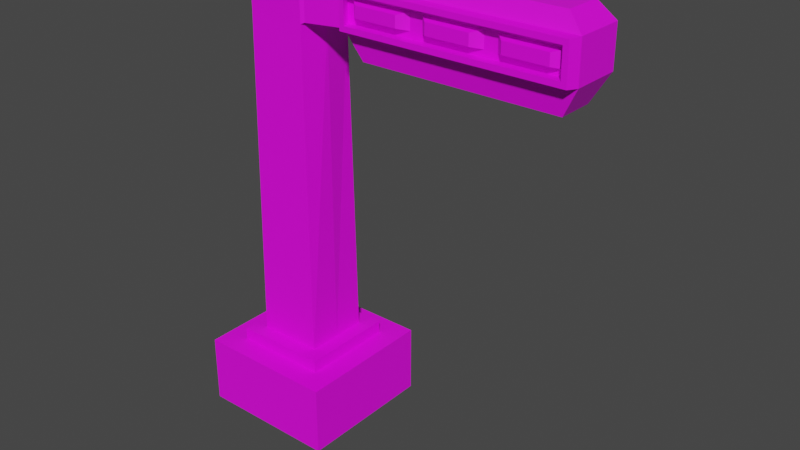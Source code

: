 # Source: semaforo.blend  (saved by Blender 3.3.6; exported with 4.5.12 LTS)
import bpy
from mathutils import Matrix  # noqa: F401  (used for matrix-valued properties, if any)

bpy.ops.wm.read_factory_settings(use_empty=True)
scene = bpy.context.scene
scene.name = 'Scene'

# ---- collections
col_collection = bpy.data.collections.new('Collection'); scene.collection.children.link(col_collection)

# ---- images (referenced by path relative to the original .blend; pixels are not part of the script)
import os
ASSET_DIR = os.environ.get("B2B_ASSET_DIR", "")  # directory of the original .blend (textures are referenced by path, not embedded)
HERE = os.path.dirname(os.path.abspath(__file__))  # packed textures are extracted next to this script under _unpacked/

def load_image(name, relpath, width, height, colorspace="sRGB"):
    """Load a texture the original file referenced (path relative to the .blend, or extracted next to this script)."""
    p = next((c for c in (os.path.join(HERE, relpath), os.path.join(ASSET_DIR, relpath)) if relpath and os.path.exists(c)), "")
    if p:
        img = bpy.data.images.load(p, check_existing=True)
        img.name = name
    else:  # same state as the original file: an image datablock whose file is absent (Cycles renders it pink)
        img = bpy.data.images.new(name, width, height)
        img.source = "FILE"
        img.filepath = "//" + (relpath or name)
    img.colorspace_settings.name = colorspace
    return img
img_textura_prueba = load_image('Textura prueba', 'Textura prueba.png', 1024, 1024, 'sRGB')

# ---- materials (node trees are filled in below, after node groups)
mat_material_001 = bpy.data.materials.new('Material.001')
mat_material_001.use_transparent_shadow = False

# ---- material node trees
mat_material_001.use_nodes = True; mat_material_001.node_tree.nodes.clear()
_N = mat_material_001.node_tree.nodes; _L = mat_material_001.node_tree.links
n0 = _N.new('ShaderNodeBsdfPrincipled'); n0.name = 'Principled BSDF'; n0.location = (10, 300)
n0.distribution = 'GGX'
n0.subsurface_method = 'RANDOM_WALK_SKIN'
n0.inputs[3].default_value = 1.45
n0.inputs[27].default_value = (0.0, 0.0, 0.0, 1.0)
n0.inputs[28].default_value = 1.0
n1 = _N.new('ShaderNodeOutputMaterial'); n1.name = 'Material Output'; n1.location = (300, 300)
n2 = _N.new('ShaderNodeTexImage'); n2.name = 'Image Texture'; n2.location = (-280, 280)
n2.image = img_textura_prueba
_L.new(n0.outputs[0], n1.inputs[0])
_L.new(n2.outputs[0], n0.inputs[0])
n1.is_active_output = True

# ---- world
world_world = bpy.data.worlds.new('World'); scene.world = world_world
world_world.use_nodes = True; world_world.node_tree.nodes.clear()
_N = world_world.node_tree.nodes; _L = world_world.node_tree.links
n0 = _N.new('ShaderNodeOutputWorld'); n0.name = 'World Output'; n0.location = (300, 300)
n1 = _N.new('ShaderNodeBackground'); n1.name = 'Background'; n1.location = (10, 300)
n1.inputs[0].default_value = (0.05088, 0.05088, 0.05088, 1.0)
_L.new(n1.outputs[0], n0.inputs[0])
n0.is_active_output = True
world_world.color = (0.05088, 0.05088, 0.05088)
world_world.use_sun_shadow = False
world_world.sun_shadow_jitter_overblur = 0.0

# ---- meshes
me_cube_002 = bpy.data.meshes.new('Cube.002')
me_cube_002.from_pydata([(-1.0, -1.0, 0.01914), (-0.6734, -0.6734, 1.0), (-1.0, 1.0, 0.01914), (-0.6734, 0.6734, 1.0), (1.0, -1.0, 0.01914), (0.6734, -0.6734, 1.0), (1.0, 1.0, 0.01914), (0.6734, 0.6734, 1.0), (0.0, 1.0, 0.01914), (0.0, 0.6734, 1.0), (0.0, -1.0, 0.01914), (0.0, -0.6734, 1.0), (-1.0, 0.0, 0.01914), (-0.6734, 0.0, 1.0), (1.0, 0.0, 0.01914), (0.6734, 0.0, 1.0), (0.0, 0.0, 0.01914), (-1.0, 0.0, 1.0), (-1.0, 1.0, 1.0), (0.0, 1.0, 1.0), (1.0, 1.0, 1.0), (1.0, 0.0, 1.0), (1.0, -1.0, 1.0), (0.0, -1.0, 1.0), (-1.0, -1.0, 1.0), (0.0, -0.465, 1.18), (0.0, 0.6734, 1.18), (0.465, 0.0, 1.18), (-0.6734, 0.0, 1.18), (-0.465, 0.465, 1.18), (0.465, 0.465, 1.18), (0.465, -0.465, 1.18), (-0.465, -0.465, 1.18), (-0.465, 0.0, 1.18), (-0.6734, 0.6734, 1.18), (0.0, 0.465, 1.18), (0.6734, 0.6734, 1.18), (0.6734, 0.0, 1.18), (0.6734, -0.6734, 1.18), (0.0, -0.6734, 1.18), (-0.6734, -0.6734, 1.18), (-0.00309, 0.0, 6.481), (-0.00309, -0.4156, 6.481), (-0.00309, 0.4156, 6.481), (0.4622, 0.002992, 6.447), (-0.4187, 0.0, 6.481), (-0.4187, 0.4156, 6.481), (0.465, 0.3949, 6.447), (0.465, -0.3949, 6.447), (-0.4187, -0.4156, 6.481), (0.465, 0.3949, 5.816), (-0.00309, 0.4156, 5.792), (-0.4187, -0.4156, 5.792), (-0.00309, -0.4156, 5.792), (-0.4187, 0.0, 5.792), (-0.4187, 0.4156, 5.792), (0.465, 0.0, 5.746), (0.465, -0.3949, 5.816), (0.4125, 0.0, 6.481), (0.4125, -0.4156, 6.481), (0.4125, 0.4156, 6.481), (0.4125, 0.4156, 5.792), (0.4125, -0.4156, 5.792), (0.465, 0.0, 5.816), (4.247, 0.0, 5.851), (4.247, 0.0, 6.398), (4.168, -0.3425, 6.322), (4.247, 0.3425, 6.398), (4.247, 0.3425, 5.851), (4.171, -0.3425, 5.927), (1.051, 0.002992, 6.398), (1.054, 0.3425, 6.398), (1.054, 0.3425, 5.851), (1.054, 0.0, 5.851), (1.126, -0.3425, 6.322), (1.129, -0.3425, 5.927), (1.271, 1.159e-06, 6.614), (4.03, 1.159e-06, 6.614), (4.027, -0.2539, 6.614), (4.03, 0.2539, 6.614), (1.268, -0.2539, 6.614), (1.271, 0.2539, 6.614), (4.03, 0.2539, 5.461), (4.03, 1.159e-06, 5.461), (4.03, -0.2539, 5.461), (1.271, 0.2539, 5.461), (1.271, 1.159e-06, 5.461), (1.271, -0.2539, 5.461), (4.244, -0.3425, 6.398), (4.247, -0.3425, 5.851), (1.05, -0.3425, 6.398), (1.054, -0.3425, 5.851), (2.118, 0.3425, 5.851), (3.183, 0.3425, 5.851), (2.114, -0.3425, 6.398), (3.179, -0.3425, 6.398), (3.183, 0.3425, 6.398), (2.118, 0.3425, 6.398), (3.183, -0.3425, 5.851), (2.118, -0.3425, 5.851), (2.191, 1.159e-06, 6.614), (3.11, 1.159e-06, 6.614), (2.187, -0.2539, 6.614), (3.107, -0.2539, 6.614), (3.11, 0.2539, 6.614), (2.191, 0.2539, 6.614), (2.191, 0.2539, 5.461), (3.11, 0.2539, 5.461), (3.11, 1.159e-06, 5.461), (2.191, 1.159e-06, 5.461), (3.11, -0.2539, 5.461), (2.191, -0.2539, 5.461), (2.14, -0.3425, 6.322), (3.154, -0.3425, 6.322), (3.157, -0.3425, 5.927), (2.143, -0.3425, 5.927), (4.186, -0.481, 6.388), (4.189, -0.4811, 5.861), (3.16, -0.481, 6.388), (2.138, -0.4811, 5.861), (1.112, -0.4811, 5.861), (1.108, -0.481, 6.388), (4.113, -0.481, 6.315), (4.116, -0.4811, 5.934), (3.136, -0.481, 6.315), (2.161, -0.4811, 5.934), (1.184, -0.4811, 5.934), (1.182, -0.481, 6.315), (2.134, -0.481, 6.388), (3.163, -0.4811, 5.861), (2.159, -0.481, 6.315), (3.139, -0.4811, 5.934), (3.243, -0.3425, 6.234), (3.245, -0.3425, 6.015), (4.082, -0.3425, 6.015), (4.08, -0.3425, 6.234), (1.215, -0.3425, 6.234), (1.217, -0.3425, 6.015), (2.054, -0.3425, 6.015), (2.053, -0.3425, 6.234), (2.229, -0.3425, 6.234), (2.231, -0.3425, 6.015), (3.068, -0.3425, 6.015), (3.067, -0.3425, 6.234), (3.365, -0.4588, 6.047), (3.363, -0.4588, 6.203), (3.96, -0.4588, 6.203), (3.961, -0.4588, 6.047), (1.337, -0.4588, 6.047), (1.336, -0.4588, 6.203), (1.933, -0.4588, 6.203), (1.934, -0.4588, 6.047), (2.351, -0.4588, 6.047), (2.35, -0.4588, 6.203), (2.947, -0.4588, 6.203), (2.948, -0.4588, 6.047)], [], [(12, 17, 18, 2), (8, 19, 20, 6), (14, 21, 22, 4), (10, 23, 24, 0), (16, 14, 4, 10), (7, 9, 26, 36), (1, 11, 39, 40), (12, 16, 10, 0), (4, 22, 23, 10), (2, 18, 19, 8), (2, 8, 16, 12), (11, 5, 38, 39), (15, 7, 36, 37), (8, 6, 14, 16), (6, 20, 21, 14), (0, 24, 17, 12), (13, 3, 18, 17), (9, 7, 20, 19), (15, 5, 22, 21), (11, 1, 24, 23), (3, 9, 19, 18), (5, 11, 23, 22), (1, 13, 17, 24), (7, 15, 21, 20), (51, 55, 46, 43), (54, 52, 49, 45), (61, 51, 43, 60), (52, 53, 42, 49), (13, 1, 40, 28), (9, 3, 34, 26), (5, 15, 37, 38), (3, 13, 28, 34), (33, 29, 34, 28), (35, 30, 36, 26), (27, 31, 38, 37), (25, 32, 40, 39), (29, 35, 26, 34), (31, 25, 39, 38), (32, 33, 28, 40), (30, 27, 37, 36), (41, 45, 49, 42), (58, 41, 42, 59), (60, 43, 41, 58), (43, 46, 45, 41), (91, 73, 86, 87), (55, 54, 45, 46), (88, 65, 77, 78), (53, 62, 59, 42), (25, 31, 62, 53), (27, 30, 61, 56), (29, 33, 54, 55), (31, 27, 56, 62), (32, 25, 53, 52), (30, 35, 51, 61), (33, 32, 52, 54), (35, 29, 55, 51), (48, 44, 58, 59), (44, 47, 60, 58), (47, 50, 61, 60), (57, 48, 59, 62), (50, 63, 56, 61), (63, 57, 62, 56), (89, 64, 65, 88), (64, 68, 67, 65), (93, 96, 67, 68), (70, 90, 80, 76), (73, 72, 85, 86), (139, 136, 149, 150), (48, 57, 91, 90), (57, 63, 73, 91), (44, 48, 90, 70), (50, 47, 71, 72), (47, 44, 70, 71), (63, 50, 72, 73), (104, 101, 77, 79), (101, 103, 78, 77), (95, 88, 78, 103), (65, 67, 79, 77), (97, 71, 81, 105), (71, 70, 76, 81), (108, 107, 82, 83), (110, 108, 83, 84), (93, 68, 82, 107), (64, 89, 84, 83), (99, 91, 87, 111), (68, 64, 83, 82), (66, 69, 123, 122), (90, 91, 120, 121), (112, 113, 124, 130), (98, 89, 117, 129), (88, 95, 118, 116), (91, 99, 119, 120), (74, 112, 130, 127), (95, 94, 128, 118), (89, 98, 110, 84), (98, 99, 111, 110), (72, 92, 106, 85), (92, 93, 107, 106), (87, 86, 109, 111), (111, 109, 108, 110), (86, 85, 106, 109), (109, 106, 107, 108), (67, 96, 104, 79), (96, 97, 105, 104), (90, 94, 102, 80), (94, 95, 103, 102), (76, 80, 102, 100), (100, 102, 103, 101), (81, 76, 100, 105), (105, 100, 101, 104), (133, 134, 147, 144), (142, 143, 154, 155), (72, 71, 97, 92), (92, 97, 96, 93), (122, 123, 117, 116), (124, 122, 116, 118), (125, 126, 120, 119), (126, 127, 121, 120), (123, 131, 129, 117), (131, 125, 119, 129), (127, 130, 128, 121), (130, 124, 118, 128), (99, 98, 129, 119), (69, 114, 131, 123), (89, 88, 116, 117), (113, 66, 122, 124), (114, 115, 125, 131), (115, 75, 126, 125), (94, 90, 121, 128), (75, 74, 127, 126), (113, 114, 133, 132), (114, 69, 134, 133), (69, 66, 135, 134), (66, 113, 132, 135), (74, 75, 137, 136), (75, 115, 138, 137), (115, 112, 139, 138), (112, 74, 136, 139), (112, 115, 141, 140), (115, 114, 142, 141), (114, 113, 143, 142), (113, 112, 140, 143), (145, 144, 147, 146), (149, 148, 151, 150), (153, 152, 155, 154), (140, 141, 152, 153), (134, 135, 146, 147), (137, 138, 151, 148), (143, 140, 153, 154), (132, 133, 144, 145), (138, 139, 150, 151), (141, 142, 155, 152), (135, 132, 145, 146), (136, 137, 148, 149)])
_uv = me_cube_002.uv_layers.new(name='UVMap')
_uv.uv.foreach_set('vector', [0.1676, 0.3349, 0.2496, 0.3349, 0.2496, 0.4185, 0.1676, 0.4185, 0.1676, 0.5021, 0.2496, 0.5021, 0.2496, 0.5858, 0.1676, 0.5858, 0.1676, 0.0003425, 0.2496, 0.0003425, 0.2496, 0.08398, 0.1676, 0.08398, 0.1676, 0.1676, 0.2496, 0.1676, 0.2496, 0.2512, 0.1676, 0.2512, 0.08398, 0.1676, 0.08398, 0.08398, 0.1676, 0.08398, 0.1676, 0.1676, 0.9846, 0.7063, 0.9846, 0.65, 0.9997, 0.65, 0.9997, 0.7063, 0.9846, 0.481, 0.9846, 0.4247, 0.9997, 0.4247, 0.9997, 0.481, 0.08398, 0.2512, 0.08398, 0.1676, 0.1676, 0.1676, 0.1676, 0.2512, 0.1676, 0.08398, 0.2496, 0.08398, 0.2496, 0.1676, 0.1676, 0.1676, 0.1676, 0.4185, 0.2496, 0.4185, 0.2496, 0.5021, 0.1676, 0.5021, 0.0003426, 0.2512, 0.0003425, 0.1676, 0.08398, 0.1676, 0.08398, 0.2512, 0.9846, 0.4247, 0.9846, 0.3684, 0.9997, 0.3684, 0.9997, 0.4247, 0.9846, 0.7626, 0.9846, 0.7063, 0.9997, 0.7063, 0.9997, 0.7626, 0.0003425, 0.1676, 0.0003425, 0.08398, 0.08398, 0.08398, 0.08398, 0.1676, 0.1676, 0.5858, 0.2496, 0.5858, 0.2496, 0.6694, 0.1676, 0.6694, 0.1676, 0.2512, 0.2496, 0.2512, 0.2496, 0.3349, 0.1676, 0.3349, 0.7781, 0.08398, 0.7781, 0.02766, 0.8055, 0.0003425, 0.8055, 0.08398, 0.7218, 0.02766, 0.6655, 0.02766, 0.6382, 0.0003425, 0.7218, 0.0003425, 0.6655, 0.08398, 0.6655, 0.1403, 0.6382, 0.1676, 0.6382, 0.08398, 0.7218, 0.1403, 0.7781, 0.1403, 0.8055, 0.1676, 0.7218, 0.1676, 0.7781, 0.02766, 0.7218, 0.02766, 0.7218, 0.0003425, 0.8055, 0.0003425, 0.6655, 0.1403, 0.7218, 0.1403, 0.7218, 0.1676, 0.6382, 0.1676, 0.7781, 0.1403, 0.7781, 0.08398, 0.8055, 0.08398, 0.8055, 0.1676, 0.6655, 0.02766, 0.6655, 0.08398, 0.6382, 0.08398, 0.6382, 0.0003425, 0.4568, 0.818, 0.4568, 0.7833, 0.5145, 0.7833, 0.5145, 0.818, 0.4568, 0.7485, 0.4568, 0.7138, 0.5145, 0.7138, 0.5145, 0.7485, 0.4568, 0.8528, 0.4568, 0.818, 0.5145, 0.818, 0.5145, 0.8528, 0.4568, 0.7138, 0.4568, 0.679, 0.5145, 0.679, 0.5145, 0.7138, 0.9846, 0.5373, 0.9846, 0.481, 0.9997, 0.481, 0.9997, 0.5373, 0.9846, 0.65, 0.9846, 0.5937, 0.9997, 0.5937, 0.9997, 0.65, 0.9846, 0.3684, 0.9846, 0.3121, 0.9997, 0.3121, 0.9997, 0.3684, 0.9846, 0.5937, 0.9846, 0.5373, 0.9997, 0.5373, 0.9997, 0.5937, 0.7334, 0.2246, 0.7334, 0.1857, 0.7508, 0.1683, 0.7508, 0.2246, 0.6945, 0.1857, 0.6556, 0.1857, 0.6382, 0.1683, 0.6945, 0.1683, 0.6556, 0.2246, 0.6556, 0.2635, 0.6382, 0.2809, 0.6382, 0.2246, 0.6945, 0.2635, 0.7334, 0.2635, 0.7508, 0.2809, 0.6945, 0.2809, 0.7334, 0.1857, 0.6945, 0.1857, 0.6945, 0.1683, 0.7508, 0.1683, 0.6556, 0.2635, 0.6945, 0.2635, 0.6945, 0.2809, 0.6382, 0.2809, 0.7334, 0.2635, 0.7334, 0.2246, 0.7508, 0.2246, 0.7508, 0.2809, 0.6556, 0.1857, 0.6556, 0.2246, 0.6382, 0.2246, 0.6382, 0.1683, 0.5492, 0.7485, 0.5145, 0.7485, 0.5145, 0.7138, 0.5492, 0.7138, 0.584, 0.7485, 0.5492, 0.7485, 0.5492, 0.7138, 0.584, 0.7138, 0.584, 0.7833, 0.5492, 0.7833, 0.5492, 0.7485, 0.584, 0.7485, 0.5492, 0.7833, 0.5145, 0.7833, 0.5145, 0.7485, 0.5492, 0.7485, 0.4212, 0.3173, 0.4493, 0.3121, 0.4561, 0.3488, 0.4353, 0.3526, 0.4568, 0.7833, 0.4568, 0.7485, 0.5145, 0.7485, 0.5145, 0.7833, 0.6861, 0.3121, 0.7115, 0.3254, 0.6994, 0.348, 0.6805, 0.3381, 0.4568, 0.679, 0.4568, 0.6443, 0.5145, 0.6443, 0.5145, 0.679, 0.6367, 0.2336, 0.6359, 0.2725, 0.2503, 0.2601, 0.2511, 0.2254, 0.6342, 0.0003425, 0.6359, 0.0392, 0.2503, 0.0516, 0.2527, 0.01644, 0.6375, 0.117, 0.6375, 0.1559, 0.2518, 0.1559, 0.2518, 0.1211, 0.6359, 0.2725, 0.6342, 0.3114, 0.2527, 0.2953, 0.2503, 0.2601, 0.6375, 0.1948, 0.6367, 0.2336, 0.2511, 0.2254, 0.2518, 0.1906, 0.6359, 0.0392, 0.6367, 0.07808, 0.2511, 0.08635, 0.2503, 0.0516, 0.6375, 0.1559, 0.6375, 0.1948, 0.2518, 0.1906, 0.2518, 0.1559, 0.6367, 0.07808, 0.6375, 0.117, 0.2518, 0.1211, 0.2511, 0.08635, 0.6347, 0.6834, 0.6345, 0.7167, 0.6295, 0.7164, 0.6295, 0.6817, 0.6345, 0.7167, 0.6347, 0.7494, 0.6295, 0.7512, 0.6295, 0.7164, 0.6347, 0.7494, 0.6748, 0.7837, 0.6733, 0.7886, 0.6295, 0.7512, 0.6748, 0.6492, 0.6347, 0.6834, 0.6295, 0.6817, 0.6733, 0.6443, 0.6748, 0.7837, 0.7076, 0.7791, 0.7084, 0.7849, 0.6733, 0.7886, 0.7076, 0.6537, 0.6748, 0.6492, 0.6733, 0.6443, 0.7084, 0.6479, 0.1878, 0.6701, 0.2165, 0.6701, 0.2165, 0.7159, 0.1878, 0.7159, 0.2165, 0.6701, 0.2451, 0.6701, 0.2451, 0.7159, 0.2165, 0.7159, 0.2263, 0.794, 0.2263, 0.8398, 0.1373, 0.8398, 0.1373, 0.794, 0.4569, 0.478, 0.4568, 0.4491, 0.4825, 0.4565, 0.4827, 0.4777, 0.4493, 0.7904, 0.4212, 0.7852, 0.4353, 0.7498, 0.4561, 0.7537, 0.1364, 0.9585, 0.1364, 0.8837, 0.1455, 0.9, 0.1466, 0.9414, 0.8064, 0.08369, 0.8153, 0.0317, 0.8635, 0.04301, 0.8554, 0.08805, 0.8153, 0.0317, 0.8257, 0.0003425, 0.8725, 0.01581, 0.8635, 0.04301, 0.8061, 0.117, 0.8064, 0.08369, 0.8554, 0.08805, 0.8555, 0.1169, 0.8153, 0.2017, 0.8064, 0.1497, 0.8558, 0.1453, 0.8636, 0.1904, 0.8064, 0.1497, 0.8061, 0.117, 0.8555, 0.1169, 0.8558, 0.1453, 0.8257, 0.2331, 0.8153, 0.2017, 0.8636, 0.1904, 0.8725, 0.2176, 0.0003425, 0.8242, 0.02158, 0.8242, 0.02158, 0.9011, 0.0003425, 0.9011, 0.02158, 0.8242, 0.04281, 0.8239, 0.04281, 0.9008, 0.02158, 0.9011, 0.6097, 0.3577, 0.6861, 0.3121, 0.6805, 0.3381, 0.6145, 0.3776, 0.7115, 0.63, 0.6862, 0.6436, 0.6806, 0.6175, 0.6994, 0.6074, 0.5334, 0.5521, 0.4571, 0.5064, 0.4827, 0.4989, 0.5487, 0.5385, 0.4571, 0.5064, 0.4569, 0.478, 0.4827, 0.4777, 0.4827, 0.4989, 0.06473, 0.747, 0.04349, 0.747, 0.04349, 0.6701, 0.06473, 0.6701, 0.08596, 0.747, 0.06473, 0.747, 0.06473, 0.6701, 0.08596, 0.6701, 0.3073, 0.6483, 0.2503, 0.5799, 0.2877, 0.5725, 0.3369, 0.6316, 0.2503, 0.5512, 0.2503, 0.5226, 0.2877, 0.53, 0.2877, 0.5512, 0.3642, 0.3857, 0.4212, 0.3173, 0.4353, 0.3526, 0.3861, 0.4118, 0.2503, 0.5799, 0.2503, 0.5512, 0.2877, 0.5512, 0.2877, 0.5725, 0.8595, 0.6044, 0.8579, 0.5714, 0.8703, 0.5714, 0.872, 0.6032, 0.8496, 0.8652, 0.8151, 0.8351, 0.8239, 0.8262, 0.8572, 0.8551, 0.937, 0.7552, 0.8983, 0.6798, 0.9093, 0.6759, 0.9466, 0.7486, 0.7465, 0.6708, 0.7122, 0.5886, 0.7247, 0.5886, 0.7578, 0.6678, 0.7153, 0.543, 0.7601, 0.466, 0.7709, 0.4704, 0.7278, 0.5446, 0.8151, 0.8351, 0.7808, 0.7529, 0.7909, 0.747, 0.8239, 0.8262, 0.9757, 0.8307, 0.937, 0.7552, 0.9466, 0.7486, 0.9839, 0.8213, 0.7601, 0.466, 0.8048, 0.389, 0.814, 0.3963, 0.7709, 0.4704, 0.2503, 0.5226, 0.3073, 0.4542, 0.3369, 0.4709, 0.2877, 0.53, 0.3073, 0.4542, 0.3642, 0.3857, 0.3861, 0.4118, 0.3369, 0.4709, 0.4212, 0.7852, 0.3642, 0.7168, 0.3861, 0.6907, 0.4353, 0.7498, 0.3642, 0.7168, 0.3073, 0.6483, 0.3369, 0.6316, 0.3861, 0.6907, 0.08596, 0.9008, 0.06473, 0.9008, 0.06473, 0.8239, 0.08596, 0.8239, 0.08596, 0.8239, 0.06473, 0.8239, 0.06473, 0.747, 0.08596, 0.747, 0.06473, 0.9008, 0.04349, 0.9008, 0.04349, 0.8239, 0.06473, 0.8239, 0.06473, 0.8239, 0.04349, 0.8239, 0.04349, 0.747, 0.06473, 0.747, 0.6862, 0.6436, 0.6098, 0.5978, 0.6147, 0.578, 0.6806, 0.6175, 0.6098, 0.5978, 0.5334, 0.5521, 0.5487, 0.5385, 0.6147, 0.578, 0.4568, 0.4491, 0.5333, 0.4034, 0.5485, 0.417, 0.4825, 0.4565, 0.5333, 0.4034, 0.6097, 0.3577, 0.6145, 0.3776, 0.5485, 0.417, 0.02158, 0.6704, 0.04281, 0.6701, 0.04281, 0.747, 0.02158, 0.7473, 0.02158, 0.7473, 0.04281, 0.747, 0.04281, 0.8239, 0.02158, 0.8242, 0.0003425, 0.6704, 0.02158, 0.6704, 0.02158, 0.7473, 0.0003425, 0.7473, 0.0003425, 0.7473, 0.02158, 0.7473, 0.02158, 0.8242, 0.0003425, 0.8242, 0.3639, 0.8826, 0.3639, 0.9573, 0.3549, 0.9411, 0.3537, 0.8996, 0.2972, 0.9493, 0.2665, 0.9487, 0.2767, 0.9316, 0.2882, 0.9331, 0.4044, 0.794, 0.4044, 0.8398, 0.3153, 0.8398, 0.3153, 0.794, 0.3153, 0.794, 0.3153, 0.8398, 0.2263, 0.8398, 0.2263, 0.794, 0.5908, 0.8956, 0.6226, 0.8958, 0.6288, 0.902, 0.5847, 0.9017, 0.5908, 0.8139, 0.5908, 0.8956, 0.5847, 0.9017, 0.5847, 0.8159, 0.6226, 0.7324, 0.6226, 0.6507, 0.6288, 0.6446, 0.6288, 0.7304, 0.6226, 0.6507, 0.5908, 0.6504, 0.5847, 0.6443, 0.6288, 0.6446, 0.6226, 0.8958, 0.6226, 0.8141, 0.6288, 0.8162, 0.6288, 0.902, 0.6226, 0.8141, 0.6226, 0.7324, 0.6288, 0.7304, 0.6288, 0.8162, 0.5908, 0.6504, 0.5908, 0.7322, 0.5847, 0.7301, 0.5847, 0.6443, 0.5908, 0.7322, 0.5908, 0.8139, 0.5847, 0.8159, 0.5847, 0.7301, 0.7808, 0.7529, 0.7465, 0.6708, 0.7578, 0.6678, 0.7909, 0.747, 0.8579, 0.5714, 0.8892, 0.4926, 0.9006, 0.4954, 0.8703, 0.5714, 0.7122, 0.5886, 0.7153, 0.543, 0.7278, 0.5446, 0.7247, 0.5886, 0.8983, 0.6798, 0.8595, 0.6044, 0.872, 0.6032, 0.9093, 0.6759, 0.8892, 0.4926, 0.9206, 0.4138, 0.9308, 0.4195, 0.9006, 0.4954, 0.9206, 0.4138, 0.9519, 0.335, 0.961, 0.3436, 0.9308, 0.4195, 0.8048, 0.389, 0.8496, 0.3121, 0.8572, 0.3221, 0.814, 0.3963, 0.9519, 0.335, 0.9757, 0.3121, 0.9839, 0.3215, 0.961, 0.3436, 0.08664, 0.6701, 0.1197, 0.6703, 0.1123, 0.6777, 0.09402, 0.6775, 0.1197, 0.6703, 0.1197, 0.7551, 0.1123, 0.7477, 0.1123, 0.6777, 0.1197, 0.7551, 0.08664, 0.7549, 0.09402, 0.7476, 0.1123, 0.7477, 0.08664, 0.7549, 0.08664, 0.6701, 0.09402, 0.6775, 0.09402, 0.7476, 0.1541, 0.6701, 0.1871, 0.6703, 0.1798, 0.6777, 0.1615, 0.6775, 0.1871, 0.6703, 0.1871, 0.7551, 0.1798, 0.7477, 0.1798, 0.6777, 0.1871, 0.7551, 0.1541, 0.7549, 0.1615, 0.7476, 0.1798, 0.7477, 0.1541, 0.7549, 0.1541, 0.6701, 0.1615, 0.6775, 0.1615, 0.7476, 0.1204, 0.6701, 0.1534, 0.6703, 0.146, 0.6777, 0.1277, 0.6775, 0.1534, 0.6703, 0.1534, 0.7551, 0.146, 0.7477, 0.146, 0.6777, 0.1534, 0.7551, 0.1204, 0.7549, 0.1277, 0.7476, 0.146, 0.7477, 0.1204, 0.7549, 0.1204, 0.6701, 0.1277, 0.6775, 0.1277, 0.7476, 0.3422, 0.8981, 0.3537, 0.8996, 0.3549, 0.9411, 0.3434, 0.9396, 0.1455, 0.9, 0.157, 0.9014, 0.1582, 0.9429, 0.1466, 0.9414, 0.2755, 0.8902, 0.2871, 0.8917, 0.2882, 0.9331, 0.2767, 0.9316, 0.2665, 0.874, 0.2972, 0.8746, 0.2871, 0.8917, 0.2755, 0.8902, 0.3639, 0.9573, 0.3332, 0.9566, 0.3434, 0.9396, 0.3549, 0.9411, 0.1672, 0.8844, 0.1672, 0.9591, 0.1582, 0.9429, 0.157, 0.9014, 0.2665, 0.9487, 0.2665, 0.874, 0.2755, 0.8902, 0.2767, 0.9316, 0.3332, 0.8819, 0.3639, 0.8826, 0.3537, 0.8996, 0.3422, 0.8981, 0.1672, 0.9591, 0.1364, 0.9585, 0.1466, 0.9414, 0.1582, 0.9429, 0.2972, 0.8746, 0.2972, 0.9493, 0.2882, 0.9331, 0.2871, 0.8917, 0.3332, 0.9566, 0.3332, 0.8819, 0.3422, 0.8981, 0.3434, 0.9396, 0.1364, 0.8837, 0.1672, 0.8844, 0.157, 0.9014, 0.1455, 0.9])
me_cube_002.materials.append(mat_material_001)
me_cube_002.use_paint_bone_selection = False
me_cube_002.use_paint_mask = True
me_cube_002.update()

# ---- objects
ob_cube = bpy.data.objects.new('Cube', me_cube_002)

# ---- transforms, parenting, visibility, modifiers, constraints
ob_cube.location = (0.0, 0.0, 0.0)

# ---- collection membership
col_collection.objects.link(ob_cube)

# ---- scene / render settings (as saved in the file)
scene.frame_start = 1; scene.frame_end = 250; scene.frame_set(1)
scene.render.engine = 'BLENDER_EEVEE_NEXT'
scene.cycles.sampling_pattern = 'TABULATED_SOBOL'
scene.cycles.use_light_tree = False
scene.view_settings.view_transform = 'Filmic'
bpy.context.view_layer.update()

# ---- added for rendering (the .blend has no active camera and no usable light): camera, sun
cam_auto = bpy.data.cameras.new('AutoCamera')
cam_auto.lens = 50.0
cam_auto.sensor_width = 36.0
cam_auto.clip_end = 1000.0
ob_auto_camera = bpy.data.objects.new('AutoCamera', cam_auto)
scene.collection.objects.link(ob_auto_camera)
ob_auto_camera.location = (9.63804, -9.61719, 9.72815)
ob_auto_camera.rotation_euler = (1.09748, -7.21219e-08, 0.694738)
scene.camera = ob_auto_camera
light_auto_sun = bpy.data.lights.new('AutoSun', 'SUN')
light_auto_sun.energy = 3.0
light_auto_sun.angle = 0.0523599
ob_auto_sun = bpy.data.objects.new('AutoSun', light_auto_sun)
scene.collection.objects.link(ob_auto_sun)
ob_auto_sun.rotation_euler = (0.872665, 0.174533, 0.523599)
bpy.context.view_layer.update()
